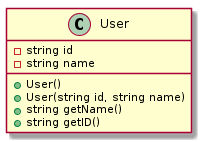

The diagram above was rendered by PlantUML. Its source (embedded in the PNG):
@startuml
class User {
-string id
-string name
+User()
+User(string id, string name)
+string getName()
+string getID()
}

@enduml